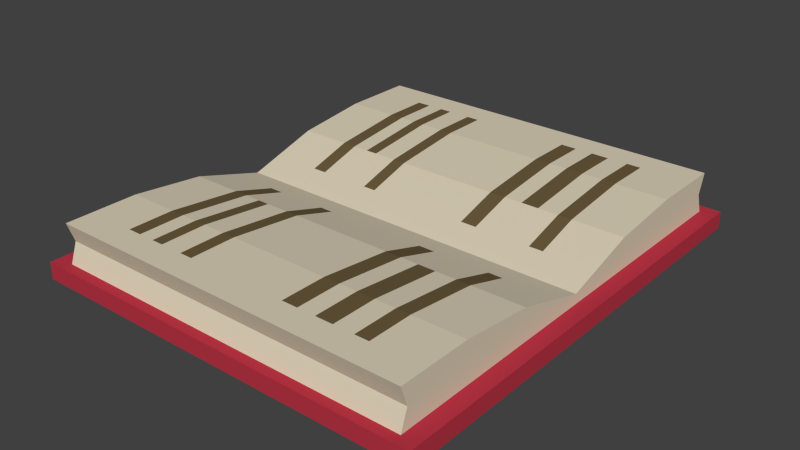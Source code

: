 # Source: Book_Open.blend  (saved by Blender 2.76.0; exported with 4.5.12 LTS)
import bpy
from mathutils import Matrix  # noqa: F401  (used for matrix-valued properties, if any)

bpy.ops.wm.read_factory_settings(use_empty=True)
scene = bpy.context.scene
scene.name = 'Scene'

# ---- collections
col_collection_1 = bpy.data.collections.new('Collection 1'); scene.collection.children.link(col_collection_1)

# ---- materials (node trees are filled in below, after node groups)
mat_cover = bpy.data.materials.new('Cover')
mat_cover.alpha_threshold = 0.0
mat_cover.diffuse_color = (0.4969, 0.03651, 0.06198, 1.0)
mat_cover.roughness = 0.5
mat_paper = bpy.data.materials.new('Paper')
mat_paper.alpha_threshold = 0.0
mat_paper.diffuse_color = (0.723, 0.6454, 0.4882, 1.0)
mat_paper.roughness = 0.5
mat_ink = bpy.data.materials.new('Ink')
mat_ink.alpha_threshold = 0.0
mat_ink.diffuse_color = (0.1473, 0.1042, 0.04724, 1.0)
mat_ink.roughness = 0.5

# ---- material node trees

# ---- world
world_world = bpy.data.worlds.new('World'); scene.world = world_world
world_world.color = (0.05088, 0.05088, 0.05088)
world_world.use_sun_shadow = False
world_world.sun_shadow_jitter_overblur = 0.0
world_world.cycles.sampling_method = 'MANUAL'
world_world.cycles.sample_map_resolution = 256

# ---- meshes
me_cube_021 = bpy.data.meshes.new('Cube.021')
me_cube_021.from_pydata([(-0.4405, 0.6548, 0.1643), (0.6548, 0.6548, 0.1643), (-0.4405, 0.6548, 0.04649), (0.6548, 0.6548, 0.04649), (-0.4405, 0.2183, 0.1402), (-0.4405, 0.4365, 0.1643), (0.6548, 0.2183, 0.04649), (0.6548, 0.4365, 0.04649), (0.6548, 0.4365, 0.1643), (0.6548, 0.2183, 0.1402), (-0.4405, 0.4365, 0.04649), (-0.4405, 0.2183, 0.04649), (-0.4898, 0.6861, 0.04868), (-0.4898, 0.6861, -0.001495), (0.7041, 0.6861, 0.04868), (0.7041, 0.6861, -0.001495), (0.7041, 0.447, -0.001495), (0.7041, 0.447, 0.04868), (-0.4898, 0.2078, -0.001495), (-0.4898, 0.2078, 0.04868), (0.7041, 0.2078, -0.001495), (0.7041, 0.2078, 0.04868), (-0.4898, 0.447, -0.001495), (-0.4898, 0.447, 0.04868), (-0.4405, 0.6344, 0.1054), (0.6548, 0.6344, 0.1054), (0.6548, 0.4365, 0.1054), (0.6548, 0.2183, 0.09337), (-0.4405, 0.2183, 0.09337), (-0.4405, 0.4365, 0.1054), (0.5012, 0.6548, 0.1643), (0.5012, 0.6548, 0.04649), (0.5012, 0.2183, 0.1402), (0.5012, 0.4365, 0.1643), (0.5389, 0.2078, -0.001495), (0.5389, 0.447, -0.001495), (0.5389, 0.6861, -0.001495), (0.5389, 0.6861, 0.04868), (0.5012, 0.6344, 0.1054), (0.4593, 0.6548, 0.04649), (0.4593, 0.2183, 0.1402), (0.4593, 0.4365, 0.1643), (0.4939, 0.2078, -0.001495), (0.4939, 0.6861, -0.001495), (0.4939, 0.6861, 0.04868), (0.4593, 0.6344, 0.1054), (0.4593, 0.6548, 0.1643), (0.4939, 0.447, -0.001495), (-0.4405, 0.5731, 0.1643), (0.6548, 0.5731, 0.04649), (0.6548, 0.5731, 0.1643), (-0.4405, 0.5731, 0.04649), (0.7041, 0.5966, -0.001495), (0.7041, 0.5966, 0.04868), (-0.4898, 0.5966, -0.001495), (-0.4898, 0.5966, 0.04868), (0.6548, 0.5603, 0.1054), (-0.4405, 0.5603, 0.1054), (0.5389, 0.5966, -0.001495), (0.5012, 0.5731, 0.1643), (0.4939, 0.5966, -0.001495), (0.4593, 0.5731, 0.1643), (0.6548, 0.08768, 0.1016), (-0.4405, 0.08768, 0.04649), (-0.4405, 0.08768, 0.1016), (0.6548, 0.08768, 0.04649), (-0.4898, 0.08349, -0.001495), (-0.4898, 0.08349, 0.04868), (0.7041, 0.08349, -0.001495), (0.7041, 0.08349, 0.04868), (-0.4405, 0.08768, 0.07406), (0.6548, 0.08768, 0.07406), (0.5012, 0.08768, 0.1016), (0.5389, 0.08349, -0.001495), (0.4939, 0.08349, -0.001495), (0.4593, 0.08768, 0.1016), (0.3979, 0.6548, 0.04649), (0.3979, 0.2183, 0.1402), (0.3979, 0.4365, 0.1643), (0.4278, 0.2078, -0.001495), (0.4278, 0.6861, -0.001495), (0.4278, 0.6861, 0.04868), (0.3979, 0.6344, 0.1054), (0.3979, 0.6548, 0.1643), (0.4278, 0.447, -0.001495), (0.4278, 0.5966, -0.001495), (0.3979, 0.5731, 0.1643), (0.4278, 0.08349, -0.001495), (0.3979, 0.08768, 0.1016), (0.3454, 0.6548, 0.04649), (0.3454, 0.2183, 0.1402), (0.3454, 0.4365, 0.1643), (0.3714, 0.2078, -0.001495), (0.3714, 0.6861, -0.001495), (0.3714, 0.6861, 0.04868), (0.3454, 0.6344, 0.1054), (0.3714, 0.5966, -0.001495), (0.3454, 0.5731, 0.1643), (0.3714, 0.08349, -0.001495), (0.3454, 0.08768, 0.1016), (0.3454, 0.6548, 0.1643), (0.3714, 0.447, -0.001495), (0.2917, 0.6548, 0.04649), (0.2917, 0.2183, 0.1402), (0.2917, 0.4365, 0.1643), (0.3137, 0.2078, -0.001495), (0.3137, 0.6861, -0.001495), (0.3137, 0.6861, 0.04868), (0.2917, 0.6344, 0.1054), (0.3137, 0.5966, -0.001495), (0.2917, 0.5731, 0.1643), (0.3137, 0.08349, -0.001495), (0.2917, 0.08768, 0.1016), (0.2917, 0.6548, 0.1643), (0.3137, 0.447, -0.001495), (0.244, 0.6548, 0.04649), (0.244, 0.2183, 0.1402), (0.244, 0.4365, 0.1643), (0.2624, 0.2078, -0.001495), (0.2624, 0.6861, -0.001495), (0.2624, 0.6861, 0.04868), (0.244, 0.6344, 0.1054), (0.2624, 0.5966, -0.001495), (0.244, 0.5731, 0.1643), (0.2624, 0.08349, -0.001495), (0.244, 0.08768, 0.1016), (0.244, 0.6548, 0.1643), (0.2624, 0.447, -0.001495), (-0.05948, 0.6548, 0.04649), (-0.05948, 0.2183, 0.1402), (-0.05948, 0.4365, 0.1643), (-0.06396, 0.2078, -0.001495), (-0.06396, 0.6861, -0.001495), (-0.06396, 0.6861, 0.04868), (-0.05948, 0.6344, 0.1054), (-0.06396, 0.5966, -0.001495), (-0.05948, 0.5731, 0.1643), (-0.06396, 0.08349, -0.001495), (-0.05948, 0.08768, 0.1016), (-0.05948, 0.6548, 0.1643), (-0.06396, 0.447, -0.001495), (-0.09821, 0.6548, 0.04649), (-0.09821, 0.2183, 0.1402), (-0.09821, 0.4365, 0.1643), (-0.1056, 0.2078, -0.001495), (-0.1056, 0.6861, -0.001495), (-0.1056, 0.6861, 0.04868), (-0.09821, 0.6344, 0.1054), (-0.1056, 0.5966, -0.001495), (-0.09821, 0.5731, 0.1643), (-0.1056, 0.08349, -0.001495), (-0.09821, 0.08768, 0.1016), (-0.09821, 0.6548, 0.1643), (-0.1056, 0.447, -0.001495), (-0.166, 0.6548, 0.04649), (-0.166, 0.2183, 0.1402), (-0.166, 0.4365, 0.1643), (-0.1785, 0.2078, -0.001495), (-0.1785, 0.6861, -0.001495), (-0.1785, 0.6861, 0.04868), (-0.166, 0.6344, 0.1054), (-0.1785, 0.5966, -0.001495), (-0.166, 0.5731, 0.1643), (-0.1785, 0.08349, -0.001495), (-0.166, 0.08768, 0.1016), (-0.166, 0.6548, 0.1643), (-0.1785, 0.447, -0.001495), (-0.2016, 0.6548, 0.04649), (-0.2016, 0.2183, 0.1402), (-0.2016, 0.4365, 0.1643), (-0.2167, 0.2078, -0.001495), (-0.2167, 0.6861, -0.001495), (-0.2167, 0.6861, 0.04868), (-0.2016, 0.6344, 0.1054), (-0.2167, 0.5966, -0.001495), (-0.2016, 0.5731, 0.1643), (-0.2167, 0.08349, -0.001495), (-0.2016, 0.08768, 0.1016), (-0.2016, 0.6548, 0.1643), (-0.2167, 0.447, -0.001495), (-0.2494, 0.6548, 0.04649), (-0.2494, 0.2183, 0.1402), (-0.2494, 0.4365, 0.1643), (-0.2682, 0.2078, -0.001495), (-0.2682, 0.6861, -0.001495), (-0.2682, 0.6861, 0.04868), (-0.2494, 0.6344, 0.1054), (-0.2682, 0.5966, -0.001495), (-0.2494, 0.5731, 0.1643), (-0.2682, 0.08349, -0.001495), (-0.2494, 0.08768, 0.1016), (-0.2494, 0.6548, 0.1643), (-0.2682, 0.447, -0.001495), (-0.291, 0.6548, 0.04649), (-0.291, 0.2183, 0.1402), (-0.291, 0.4365, 0.1643), (-0.3129, 0.2078, -0.001495), (-0.3129, 0.6861, -0.001495), (-0.3129, 0.6861, 0.04868), (-0.291, 0.6344, 0.1054), (-0.3129, 0.5966, -0.001495), (-0.291, 0.5731, 0.1643), (-0.3129, 0.08349, -0.001495), (-0.291, 0.08768, 0.1016), (-0.291, 0.6548, 0.1643), (-0.3129, 0.447, -0.001495), (-0.4405, -0.6548, 0.1643), (0.6548, -0.6548, 0.1643), (-0.4405, -0.6548, 0.04649), (0.6548, -0.6548, 0.04649), (-0.4405, 0.0, 0.0757), (0.6548, 0.0, 0.0757), (0.6548, 0.0, 0.04649), (-0.4405, 0.0, 0.04649), (-0.4405, -0.2183, 0.1402), (-0.4405, -0.4365, 0.1643), (0.6548, -0.2183, 0.04649), (0.6548, -0.4365, 0.04649), (0.6548, -0.4365, 0.1643), (0.6548, -0.2183, 0.1402), (-0.4405, -0.4365, 0.04649), (-0.4405, -0.2183, 0.04649), (-0.4898, -0.6861, 0.04868), (-0.4898, -0.6861, -0.001495), (0.7041, -0.6861, 0.04868), (0.7041, -0.6861, -0.001495), (0.7041, -0.447, -0.001495), (0.7041, -0.447, 0.04868), (-0.4898, -0.2078, -0.001495), (-0.4898, 0.0, -0.001495), (-0.4898, -0.2078, 0.04868), (-0.4898, 0.0, 0.04868), (0.7041, 0.0, 0.04868), (0.7041, 0.0, -0.001495), (0.7041, -0.2078, -0.001495), (0.7041, -0.2078, 0.04868), (-0.4898, -0.447, -0.001495), (-0.4898, -0.447, 0.04868), (-0.4405, -0.6344, 0.1054), (0.6548, -0.6344, 0.1054), (-0.4405, 0.0, 0.06109), (0.6548, 0.0, 0.06109), (0.6548, -0.4365, 0.1054), (0.6548, -0.2183, 0.09337), (-0.4405, -0.2183, 0.09337), (-0.4405, -0.4365, 0.1054), (0.5012, -0.6548, 0.1643), (0.5012, -0.6548, 0.04649), (0.5012, 0.0, 0.0757), (0.5389, 0.0, -0.001495), (0.5012, -0.2183, 0.1402), (0.5012, -0.4365, 0.1643), (0.5389, -0.2078, -0.001495), (0.5389, -0.447, -0.001495), (0.5389, -0.6861, -0.001495), (0.5389, -0.6861, 0.04868), (0.5012, -0.6344, 0.1054), (0.4593, -0.6548, 0.04649), (0.4593, 0.0, 0.0757), (0.4939, 0.0, -0.001495), (0.4593, -0.2183, 0.1402), (0.4593, -0.4365, 0.1643), (0.4939, -0.2078, -0.001495), (0.4939, -0.6861, -0.001495), (0.4939, -0.6861, 0.04868), (0.4593, -0.6344, 0.1054), (0.4593, -0.6548, 0.1643), (0.4939, -0.447, -0.001495), (-0.4405, -0.5731, 0.1643), (0.6548, -0.5731, 0.04649), (0.6548, -0.5731, 0.1643), (-0.4405, -0.5731, 0.04649), (0.7041, -0.5966, -0.001495), (0.7041, -0.5966, 0.04868), (-0.4898, -0.5966, -0.001495), (-0.4898, -0.5966, 0.04868), (0.6548, -0.5603, 0.1054), (-0.4405, -0.5603, 0.1054), (0.5389, -0.5966, -0.001495), (0.5012, -0.5731, 0.1643), (0.4939, -0.5966, -0.001495), (0.4593, -0.5731, 0.1643), (0.6548, -0.08768, 0.1016), (-0.4405, -0.08768, 0.04649), (-0.4405, -0.08768, 0.1016), (0.6548, -0.08768, 0.04649), (-0.4898, -0.08349, -0.001495), (-0.4898, -0.08349, 0.04868), (0.7041, -0.08349, -0.001495), (0.7041, -0.08349, 0.04868), (-0.4405, -0.08768, 0.07406), (0.6548, -0.08768, 0.07406), (0.5012, -0.08768, 0.1016), (0.5389, -0.08349, -0.001495), (0.4939, -0.08349, -0.001495), (0.4593, -0.08768, 0.1016), (0.3979, -0.6548, 0.04649), (0.3979, 0.0, 0.0757), (0.4278, 0.0, -0.001495), (0.3979, -0.2183, 0.1402), (0.3979, -0.4365, 0.1643), (0.4278, -0.2078, -0.001495), (0.4278, -0.6861, -0.001495), (0.4278, -0.6861, 0.04868), (0.3979, -0.6344, 0.1054), (0.3979, -0.6548, 0.1643), (0.4278, -0.447, -0.001495), (0.4278, -0.5966, -0.001495), (0.3979, -0.5731, 0.1643), (0.4278, -0.08349, -0.001495), (0.3979, -0.08768, 0.1016), (0.3454, -0.6548, 0.04649), (0.3454, 0.0, 0.0757), (0.3714, 0.0, -0.001495), (0.3454, -0.2183, 0.1402), (0.3454, -0.4365, 0.1643), (0.3714, -0.2078, -0.001495), (0.3714, -0.6861, -0.001495), (0.3714, -0.6861, 0.04868), (0.3454, -0.6344, 0.1054), (0.3714, -0.5966, -0.001495), (0.3454, -0.5731, 0.1643), (0.3714, -0.08349, -0.001495), (0.3454, -0.08768, 0.1016), (0.3454, -0.6548, 0.1643), (0.3714, -0.447, -0.001495), (0.2917, -0.6548, 0.04649), (0.2917, 0.0, 0.0757), (0.3137, 0.0, -0.001495), (0.2917, -0.2183, 0.1402), (0.2917, -0.4365, 0.1643), (0.3137, -0.2078, -0.001495), (0.3137, -0.6861, -0.001495), (0.3137, -0.6861, 0.04868), (0.2917, -0.6344, 0.1054), (0.3137, -0.5966, -0.001495), (0.2917, -0.5731, 0.1643), (0.3137, -0.08349, -0.001495), (0.2917, -0.08768, 0.1016), (0.2917, -0.6548, 0.1643), (0.3137, -0.447, -0.001495), (0.244, -0.6548, 0.04649), (0.244, 0.0, 0.0757), (0.2624, 0.0, -0.001495), (0.244, -0.2183, 0.1402), (0.244, -0.4365, 0.1643), (0.2624, -0.2078, -0.001495), (0.2624, -0.6861, -0.001495), (0.2624, -0.6861, 0.04868), (0.244, -0.6344, 0.1054), (0.2624, -0.5966, -0.001495), (0.244, -0.5731, 0.1643), (0.2624, -0.08349, -0.001495), (0.244, -0.08768, 0.1016), (0.244, -0.6548, 0.1643), (0.2624, -0.447, -0.001495), (-0.05948, -0.6548, 0.04649), (-0.05948, 0.0, 0.0757), (-0.06396, 0.0, -0.001495), (-0.05948, -0.2183, 0.1402), (-0.05948, -0.4365, 0.1643), (-0.06396, -0.2078, -0.001495), (-0.06396, -0.6861, -0.001495), (-0.06396, -0.6861, 0.04868), (-0.05948, -0.6344, 0.1054), (-0.06396, -0.5966, -0.001495), (-0.05948, -0.5731, 0.1643), (-0.06396, -0.08349, -0.001495), (-0.05948, -0.08768, 0.1016), (-0.05948, -0.6548, 0.1643), (-0.06396, -0.447, -0.001495), (-0.09821, -0.6548, 0.04649), (-0.09821, 0.0, 0.0757), (-0.1056, 0.0, -0.001495), (-0.09821, -0.2183, 0.1402), (-0.09821, -0.4365, 0.1643), (-0.1056, -0.2078, -0.001495), (-0.1056, -0.6861, -0.001495), (-0.1056, -0.6861, 0.04868), (-0.09821, -0.6344, 0.1054), (-0.1056, -0.5966, -0.001495), (-0.09821, -0.5731, 0.1643), (-0.1056, -0.08349, -0.001495), (-0.09821, -0.08768, 0.1016), (-0.09821, -0.6548, 0.1643), (-0.1056, -0.447, -0.001495), (-0.166, -0.6548, 0.04649), (-0.166, 0.0, 0.0757), (-0.1785, 0.0, -0.001495), (-0.166, -0.2183, 0.1402), (-0.166, -0.4365, 0.1643), (-0.1785, -0.2078, -0.001495), (-0.1785, -0.6861, -0.001495), (-0.1785, -0.6861, 0.04868), (-0.166, -0.6344, 0.1054), (-0.1785, -0.5966, -0.001495), (-0.166, -0.5731, 0.1643), (-0.1785, -0.08349, -0.001495), (-0.166, -0.08768, 0.1016), (-0.166, -0.6548, 0.1643), (-0.1785, -0.447, -0.001495), (-0.2016, -0.6548, 0.04649), (-0.2016, 0.0, 0.0757), (-0.2167, 0.0, -0.001495), (-0.2016, -0.2183, 0.1402), (-0.2016, -0.4365, 0.1643), (-0.2167, -0.2078, -0.001495), (-0.2167, -0.6861, -0.001495), (-0.2167, -0.6861, 0.04868), (-0.2016, -0.6344, 0.1054), (-0.2167, -0.5966, -0.001495), (-0.2016, -0.5731, 0.1643), (-0.2167, -0.08349, -0.001495), (-0.2016, -0.08768, 0.1016), (-0.2016, -0.6548, 0.1643), (-0.2167, -0.447, -0.001495), (-0.2494, -0.6548, 0.04649), (-0.2494, 0.0, 0.0757), (-0.2682, 0.0, -0.001495), (-0.2494, -0.2183, 0.1402), (-0.2494, -0.4365, 0.1643), (-0.2682, -0.2078, -0.001495), (-0.2682, -0.6861, -0.001495), (-0.2682, -0.6861, 0.04868), (-0.2494, -0.6344, 0.1054), (-0.2682, -0.5966, -0.001495), (-0.2494, -0.5731, 0.1643), (-0.2682, -0.08349, -0.001495), (-0.2494, -0.08768, 0.1016), (-0.2494, -0.6548, 0.1643), (-0.2682, -0.447, -0.001495), (-0.291, -0.6548, 0.04649), (-0.291, 0.0, 0.0757), (-0.3129, 0.0, -0.001495), (-0.291, -0.2183, 0.1402), (-0.291, -0.4365, 0.1643), (-0.3129, -0.2078, -0.001495), (-0.3129, -0.6861, -0.001495), (-0.3129, -0.6861, 0.04868), (-0.291, -0.6344, 0.1054), (-0.3129, -0.5966, -0.001495), (-0.291, -0.5731, 0.1643), (-0.3129, -0.08349, -0.001495), (-0.291, -0.08768, 0.1016), (-0.291, -0.6548, 0.1643), (-0.3129, -0.447, -0.001495)], [], [(73, 68, 233, 249), (7, 6, 21, 17), (201, 204, 0, 48), (38, 25, 3, 31), (57, 24, 2, 51), (71, 241, 212, 65), (31, 3, 14, 37), (65, 212, 232, 69), (49, 7, 17, 53), (56, 26, 7, 49), (26, 27, 6, 7), (70, 28, 11, 63), (28, 29, 10, 11), (203, 194, 4, 64), (194, 195, 5, 4), (58, 52, 16, 35), (11, 10, 23, 19), (55, 12, 13, 54), (37, 14, 15, 36), (69, 232, 233, 68), (53, 17, 16, 52), (17, 21, 20, 16), (67, 19, 18, 66), (19, 23, 22, 18), (35, 16, 20, 34), (63, 11, 19, 67), (51, 2, 12, 55), (4, 5, 29, 28), (64, 4, 28, 70), (8, 9, 27, 26), (50, 8, 26, 56), (62, 211, 241, 71), (48, 0, 24, 57), (30, 1, 25, 38), (46, 30, 38, 45), (47, 35, 34, 42), (44, 37, 36, 43), (60, 58, 35, 47), (9, 8, 33, 32), (62, 9, 32, 72), (39, 31, 37, 44), (45, 38, 31, 39), (50, 1, 30, 59), (74, 73, 249, 259), (87, 74, 259, 298), (82, 45, 39, 76), (76, 39, 44, 81), (85, 60, 47, 84), (81, 44, 43, 80), (84, 47, 42, 79), (83, 46, 45, 82), (32, 33, 41, 40), (72, 32, 40, 75), (59, 30, 46, 61), (33, 59, 61, 41), (80, 43, 60, 85), (8, 50, 59, 33), (43, 36, 58, 60), (5, 48, 57, 29), (1, 50, 56, 25), (10, 51, 55, 23), (14, 53, 52, 15), (23, 55, 54, 22), (36, 15, 52, 58), (25, 56, 49, 3), (3, 49, 53, 14), (29, 57, 51, 10), (195, 201, 48, 5), (248, 72, 75, 258), (79, 42, 74, 87), (42, 34, 73, 74), (211, 62, 72, 248), (9, 62, 71, 27), (210, 64, 70, 240), (213, 63, 67, 231), (231, 67, 66, 229), (21, 69, 68, 20), (432, 203, 64, 210), (240, 70, 63, 213), (6, 65, 69, 21), (27, 71, 65, 6), (34, 20, 68, 73), (258, 75, 88, 297), (92, 79, 87, 98), (41, 61, 86, 78), (93, 80, 85, 96), (100, 83, 82, 95), (101, 84, 79, 92), (94, 81, 80, 93), (96, 85, 84, 101), (89, 76, 81, 94), (95, 82, 76, 89), (98, 87, 298, 313), (40, 41, 78, 77), (75, 40, 77, 88), (61, 46, 83, 86), (111, 98, 313, 328), (108, 95, 89, 102), (102, 89, 94, 107), (109, 96, 101, 114), (107, 94, 93, 106), (114, 101, 92, 105), (113, 100, 95, 108), (106, 93, 96, 109), (105, 92, 98, 111), (297, 88, 99, 312), (78, 86, 97, 91), (77, 78, 91, 90), (88, 77, 90, 99), (86, 83, 100, 97), (118, 105, 111, 124), (119, 106, 109, 122), (126, 113, 108, 121), (127, 114, 105, 118), (120, 107, 106, 119), (122, 109, 114, 127), (115, 102, 107, 120), (121, 108, 102, 115), (124, 111, 328, 343), (312, 99, 112, 327), (91, 97, 110, 104), (90, 91, 104, 103), (99, 90, 103, 112), (97, 100, 113, 110), (137, 124, 343, 358), (134, 121, 115, 128), (128, 115, 120, 133), (135, 122, 127, 140), (133, 120, 119, 132), (140, 127, 118, 131), (139, 126, 121, 134), (132, 119, 122, 135), (131, 118, 124, 137), (327, 112, 125, 342), (104, 110, 123, 117), (103, 104, 117, 116), (112, 103, 116, 125), (110, 113, 126, 123), (144, 131, 137, 150), (145, 132, 135, 148), (152, 139, 134, 147), (153, 140, 131, 144), (146, 133, 132, 145), (148, 135, 140, 153), (141, 128, 133, 146), (147, 134, 128, 141), (150, 137, 358, 373), (342, 125, 138, 357), (117, 123, 136, 130), (116, 117, 130, 129), (125, 116, 129, 138), (123, 126, 139, 136), (163, 150, 373, 388), (160, 147, 141, 154), (154, 141, 146, 159), (161, 148, 153, 166), (159, 146, 145, 158), (166, 153, 144, 157), (165, 152, 147, 160), (158, 145, 148, 161), (157, 144, 150, 163), (357, 138, 151, 372), (130, 136, 149, 143), (129, 130, 143, 142), (138, 129, 142, 151), (136, 139, 152, 149), (170, 157, 163, 176), (171, 158, 161, 174), (178, 165, 160, 173), (179, 166, 157, 170), (172, 159, 158, 171), (174, 161, 166, 179), (167, 154, 159, 172), (173, 160, 154, 167), (176, 163, 388, 403), (372, 151, 164, 387), (143, 149, 162, 156), (142, 143, 156, 155), (151, 142, 155, 164), (149, 152, 165, 162), (189, 176, 403, 418), (186, 173, 167, 180), (180, 167, 172, 185), (187, 174, 179, 192), (185, 172, 171, 184), (192, 179, 170, 183), (191, 178, 173, 186), (184, 171, 174, 187), (183, 170, 176, 189), (387, 164, 177, 402), (156, 162, 175, 169), (155, 156, 169, 168), (164, 155, 168, 177), (162, 165, 178, 175), (196, 183, 189, 202), (197, 184, 187, 200), (204, 191, 186, 199), (205, 192, 183, 196), (198, 185, 184, 197), (200, 187, 192, 205), (193, 180, 185, 198), (199, 186, 180, 193), (202, 189, 418, 433), (402, 177, 190, 417), (169, 175, 188, 182), (168, 169, 182, 181), (177, 168, 181, 190), (175, 178, 191, 188), (66, 202, 433, 229), (24, 199, 193, 2), (2, 193, 198, 12), (54, 200, 205, 22), (12, 198, 197, 13), (22, 205, 196, 18), (0, 204, 199, 24), (13, 197, 200, 54), (18, 196, 202, 66), (417, 190, 203, 432), (182, 188, 201, 195), (181, 182, 195, 194), (190, 181, 194, 203), (188, 191, 204, 201), (293, 249, 233, 288), (217, 227, 235, 216), (441, 268, 206, 444), (256, 247, 209, 239), (277, 271, 208, 238), (291, 285, 212, 241), (247, 255, 224, 209), (285, 289, 232, 212), (269, 273, 227, 217), (276, 269, 217, 242), (242, 217, 216, 243), (290, 283, 221, 244), (244, 221, 220, 245), (443, 284, 214, 434), (434, 214, 215, 435), (278, 253, 226, 272), (221, 230, 237, 220), (275, 274, 223, 222), (255, 254, 225, 224), (289, 288, 233, 232), (273, 272, 226, 227), (227, 226, 234, 235), (287, 286, 228, 230), (230, 228, 236, 237), (253, 252, 234, 226), (283, 287, 230, 221), (271, 275, 222, 208), (214, 244, 245, 215), (284, 290, 244, 214), (218, 242, 243, 219), (270, 276, 242, 218), (282, 291, 241, 211), (268, 277, 238, 206), (246, 256, 239, 207), (266, 265, 256, 246), (267, 262, 252, 253), (264, 263, 254, 255), (280, 267, 253, 278), (219, 250, 251, 218), (282, 292, 250, 219), (257, 264, 255, 247), (265, 257, 247, 256), (270, 279, 246, 207), (294, 259, 249, 293), (309, 298, 259, 294), (304, 296, 257, 265), (296, 303, 264, 257), (307, 306, 267, 280), (303, 302, 263, 264), (306, 301, 262, 267), (305, 304, 265, 266), (250, 260, 261, 251), (292, 295, 260, 250), (279, 281, 266, 246), (251, 261, 281, 279), (302, 307, 280, 263), (218, 251, 279, 270), (263, 280, 278, 254), (215, 245, 277, 268), (207, 239, 276, 270), (220, 237, 275, 271), (224, 225, 272, 273), (237, 236, 274, 275), (254, 278, 272, 225), (239, 209, 269, 276), (209, 224, 273, 269), (245, 220, 271, 277), (435, 215, 268, 441), (248, 258, 295, 292), (301, 309, 294, 262), (262, 294, 293, 252), (211, 248, 292, 282), (219, 243, 291, 282), (210, 240, 290, 284), (213, 231, 287, 283), (231, 229, 286, 287), (235, 234, 288, 289), (432, 210, 284, 443), (240, 213, 283, 290), (216, 235, 289, 285), (243, 216, 285, 291), (252, 293, 288, 234), (258, 297, 310, 295), (316, 322, 309, 301), (261, 300, 308, 281), (317, 320, 307, 302), (324, 319, 304, 305), (325, 316, 301, 306), (318, 317, 302, 303), (320, 325, 306, 307), (311, 318, 303, 296), (319, 311, 296, 304), (322, 313, 298, 309), (260, 299, 300, 261), (295, 310, 299, 260), (281, 308, 305, 266), (337, 328, 313, 322), (334, 326, 311, 319), (326, 333, 318, 311), (335, 340, 325, 320), (333, 332, 317, 318), (340, 331, 316, 325), (339, 334, 319, 324), (332, 335, 320, 317), (331, 337, 322, 316), (297, 312, 323, 310), (300, 315, 321, 308), (299, 314, 315, 300), (310, 323, 314, 299), (308, 321, 324, 305), (346, 352, 337, 331), (347, 350, 335, 332), (354, 349, 334, 339), (355, 346, 331, 340), (348, 347, 332, 333), (350, 355, 340, 335), (341, 348, 333, 326), (349, 341, 326, 334), (352, 343, 328, 337), (312, 327, 338, 323), (315, 330, 336, 321), (314, 329, 330, 315), (323, 338, 329, 314), (321, 336, 339, 324), (367, 358, 343, 352), (364, 356, 341, 349), (356, 363, 348, 341), (365, 370, 355, 350), (363, 362, 347, 348), (370, 361, 346, 355), (369, 364, 349, 354), (362, 365, 350, 347), (361, 367, 352, 346), (327, 342, 353, 338), (330, 345, 351, 336), (329, 344, 345, 330), (338, 353, 344, 329), (336, 351, 354, 339), (376, 382, 367, 361), (377, 380, 365, 362), (384, 379, 364, 369), (385, 376, 361, 370), (378, 377, 362, 363), (380, 385, 370, 365), (371, 378, 363, 356), (379, 371, 356, 364), (382, 373, 358, 367), (342, 357, 368, 353), (345, 360, 366, 351), (344, 359, 360, 345), (353, 368, 359, 344), (351, 366, 369, 354), (397, 388, 373, 382), (394, 386, 371, 379), (386, 393, 378, 371), (395, 400, 385, 380), (393, 392, 377, 378), (400, 391, 376, 385), (399, 394, 379, 384), (392, 395, 380, 377), (391, 397, 382, 376), (357, 372, 383, 368), (360, 375, 381, 366), (359, 374, 375, 360), (368, 383, 374, 359), (366, 381, 384, 369), (406, 412, 397, 391), (407, 410, 395, 392), (414, 409, 394, 399), (415, 406, 391, 400), (408, 407, 392, 393), (410, 415, 400, 395), (401, 408, 393, 386), (409, 401, 386, 394), (412, 403, 388, 397), (372, 387, 398, 383), (375, 390, 396, 381), (374, 389, 390, 375), (383, 398, 389, 374), (381, 396, 399, 384), (427, 418, 403, 412), (424, 416, 401, 409), (416, 423, 408, 401), (425, 430, 415, 410), (423, 422, 407, 408), (430, 421, 406, 415), (429, 424, 409, 414), (422, 425, 410, 407), (421, 427, 412, 406), (387, 402, 413, 398), (390, 405, 411, 396), (389, 404, 405, 390), (398, 413, 404, 389), (396, 411, 414, 399), (436, 442, 427, 421), (437, 440, 425, 422), (444, 439, 424, 429), (445, 436, 421, 430), (438, 437, 422, 423), (440, 445, 430, 425), (431, 438, 423, 416), (439, 431, 416, 424), (442, 433, 418, 427), (402, 417, 428, 413), (405, 420, 426, 411), (404, 419, 420, 405), (413, 428, 419, 404), (411, 426, 429, 414), (286, 229, 433, 442), (238, 208, 431, 439), (208, 222, 438, 431), (274, 236, 445, 440), (222, 223, 437, 438), (236, 228, 436, 445), (206, 238, 439, 444), (223, 274, 440, 437), (228, 286, 442, 436), (417, 432, 443, 428), (420, 435, 441, 426), (419, 434, 435, 420), (428, 443, 434, 419), (426, 441, 444, 429)])
me_cube_021.polygons.foreach_set('material_index', [0, 0, 1, 1, 1, 1, 0, 0, 0, 1, 1, 1, 1, 1, 1, 0, 0, 0, 0, 0, 0, 0, 0, 0, 0, 0, 0, 1, 1, 1, 1, 1, 1, 1, 1, 0, 0, 0, 1, 1, 0, 1, 1, 0, 0, 1, 0, 0, 0, 0, 1, 2, 2, 1, 2, 0, 1, 0, 1, 1, 0, 0, 0, 0, 1, 0, 1, 1, 1, 0, 0, 1, 1, 1, 0, 0, 0, 1, 1, 0, 1, 0, 1, 0, 1, 0, 1, 0, 0, 0, 0, 1, 0, 1, 1, 1, 0, 1, 0, 0, 0, 0, 1, 0, 0, 1, 2, 2, 1, 1, 0, 0, 1, 0, 0, 0, 0, 1, 0, 1, 1, 1, 1, 1, 0, 1, 0, 0, 0, 0, 1, 0, 0, 1, 2, 2, 2, 1, 0, 0, 1, 0, 0, 0, 0, 1, 0, 1, 1, 1, 1, 1, 0, 1, 0, 0, 0, 0, 1, 0, 0, 1, 2, 2, 2, 1, 0, 0, 1, 0, 0, 0, 0, 1, 0, 1, 1, 1, 1, 1, 0, 1, 0, 0, 0, 0, 1, 0, 0, 1, 2, 2, 1, 1, 0, 0, 1, 0, 0, 0, 0, 1, 0, 1, 1, 1, 1, 1, 0, 1, 0, 0, 0, 0, 1, 0, 0, 1, 2, 2, 2, 1, 0, 0, 1, 1, 1, 1, 0, 0, 0, 1, 1, 1, 1, 1, 1, 0, 0, 0, 0, 0, 0, 0, 0, 0, 0, 0, 0, 1, 1, 1, 1, 1, 1, 1, 1, 0, 0, 0, 1, 1, 0, 1, 1, 0, 0, 1, 0, 0, 0, 0, 1, 2, 2, 1, 2, 0, 1, 0, 1, 1, 0, 0, 0, 0, 1, 0, 1, 1, 1, 0, 0, 1, 1, 1, 0, 0, 0, 1, 1, 0, 1, 0, 1, 0, 1, 0, 1, 0, 0, 0, 0, 1, 0, 1, 1, 1, 0, 1, 0, 0, 0, 0, 1, 0, 0, 1, 2, 2, 1, 1, 0, 0, 1, 0, 0, 0, 0, 1, 0, 1, 1, 1, 1, 1, 0, 1, 0, 0, 0, 0, 1, 0, 0, 1, 2, 2, 2, 1, 0, 0, 1, 0, 0, 0, 0, 1, 0, 1, 1, 1, 1, 1, 0, 1, 0, 0, 0, 0, 1, 0, 0, 1, 2, 2, 2, 1, 0, 0, 1, 0, 0, 0, 0, 1, 0, 1, 1, 1, 1, 1, 0, 1, 0, 0, 0, 0, 1, 0, 0, 1, 2, 2, 1, 1, 0, 0, 1, 0, 0, 0, 0, 1, 0, 1, 1, 1, 1, 1, 0, 1, 0, 0, 0, 0, 1, 0, 0, 1, 2, 2, 2, 1])
me_cube_021.materials.append(mat_cover)
me_cube_021.materials.append(mat_paper)
me_cube_021.materials.append(mat_ink)
me_cube_021.use_remesh_preserve_volume = False
me_cube_021.use_remesh_preserve_attributes = False
me_cube_021.use_mirror_vertex_groups = False
me_cube_021.update()

# ---- objects
ob_book_open = bpy.data.objects.new('Book_Open', me_cube_021)

# ---- transforms, parenting, visibility, modifiers, constraints
ob_book_open.location = (0.0, 0.0, 0.0)
ob_book_open.lineart.crease_threshold = 0.0

# ---- collection membership
col_collection_1.objects.link(ob_book_open)

# ---- scene / render settings (as saved in the file)
scene.frame_start = 1; scene.frame_end = 250; scene.frame_set(1)
scene.render.engine = 'CYCLES'
scene.render.resolution_percentage = 50
scene.render.dither_intensity = 0.0
scene.cycles.use_denoising = False
scene.cycles.samples = 10
scene.cycles.sampling_pattern = 'TABULATED_SOBOL'
scene.cycles.light_sampling_threshold = 0.0
scene.cycles.use_adaptive_sampling = False
scene.cycles.use_light_tree = False
scene.cycles.blur_glossy = 0.0
scene.cycles.pixel_filter_type = 'GAUSSIAN'
scene.cycles.sample_clamp_indirect = 0.0
scene.view_settings.view_transform = 'Standard'
bpy.context.view_layer.update()

# ---- added for rendering (the .blend has no active camera and no usable light): camera, sun
cam_auto = bpy.data.cameras.new('AutoCamera')
cam_auto.lens = 50.0
cam_auto.sensor_width = 36.0
cam_auto.clip_end = 1000.0
ob_auto_camera = bpy.data.objects.new('AutoCamera', cam_auto)
scene.collection.objects.link(ob_auto_camera)
ob_auto_camera.location = (1.79704, -2.02787, 1.4333)
ob_auto_camera.rotation_euler = (1.09748, -7.21219e-08, 0.694738)
scene.camera = ob_auto_camera
light_auto_sun = bpy.data.lights.new('AutoSun', 'SUN')
light_auto_sun.energy = 3.0
light_auto_sun.angle = 0.0523599
ob_auto_sun = bpy.data.objects.new('AutoSun', light_auto_sun)
scene.collection.objects.link(ob_auto_sun)
ob_auto_sun.rotation_euler = (0.872665, 0.174533, 0.523599)
bpy.context.view_layer.update()
